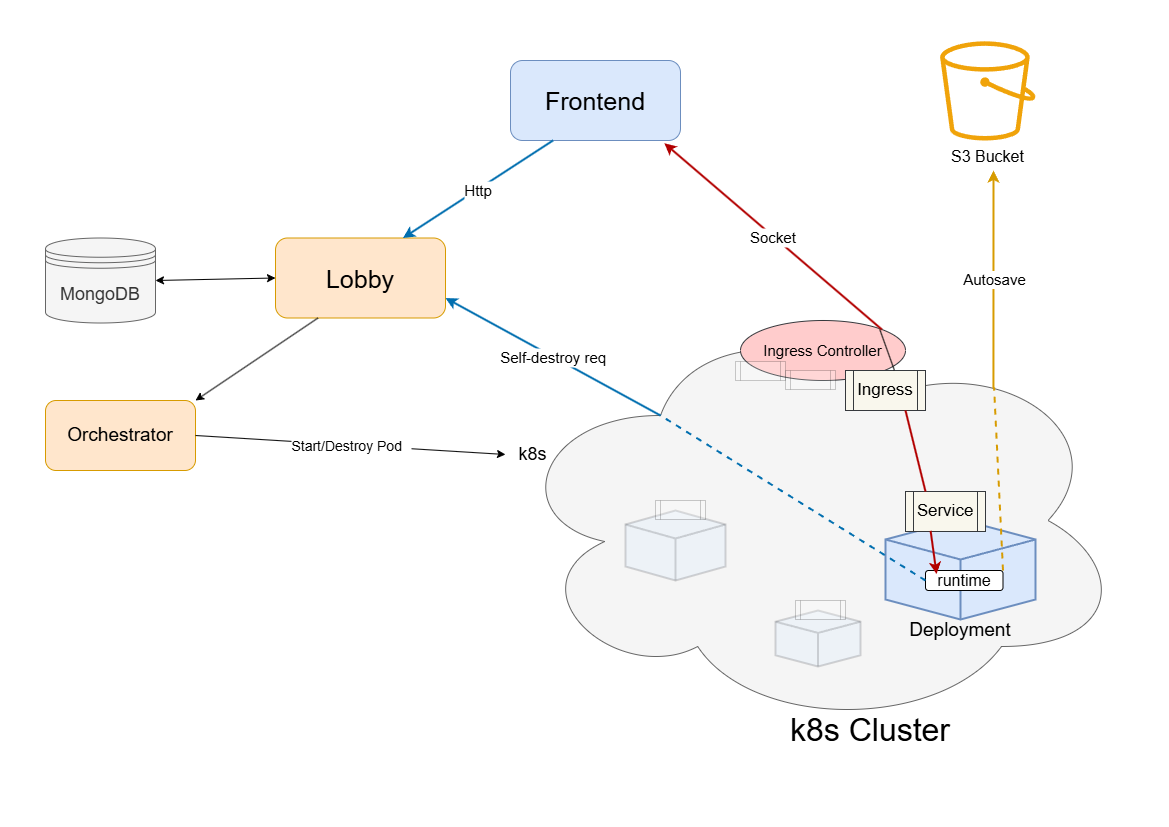

The diagram above was exported from draw.io. Its source (the exported page's mxGraphModel, read from the mxfile embedded in the PNG):
<mxGraphModel dx="1178" dy="769" grid="1" gridSize="10" guides="1" tooltips="1" connect="1" arrows="1" fold="1" page="1" pageScale="1" pageWidth="1169" pageHeight="827" math="0" shadow="0">
  <root>
    <mxCell id="0" />
    <mxCell id="1" parent="0" />
    <mxCell id="kAVpCTSksHdUBhJ19srZ-1" value="Frontend" style="rounded=1;whiteSpace=wrap;html=1;fillColor=#dae8fc;strokeColor=#6c8ebf;fontSize=25;" parent="1" vertex="1">
      <mxGeometry x="510" y="60" width="170" height="80" as="geometry" />
    </mxCell>
    <mxCell id="WpPOJlUhhz3slqZhYghX-2" value="Lobby" style="rounded=1;whiteSpace=wrap;html=1;fillColor=#ffe6cc;strokeColor=#d79b00;fontSize=25;" parent="1" vertex="1">
      <mxGeometry x="275" y="237.5" width="170" height="80" as="geometry" />
    </mxCell>
    <mxCell id="WpPOJlUhhz3slqZhYghX-3" value="Orchestrator" style="rounded=1;whiteSpace=wrap;html=1;fillColor=#ffe6cc;strokeColor=#d79b00;fontSize=19;" parent="1" vertex="1">
      <mxGeometry x="45" y="400" width="150" height="70" as="geometry" />
    </mxCell>
    <mxCell id="WpPOJlUhhz3slqZhYghX-4" value="MongoDB" style="shape=datastore;whiteSpace=wrap;html=1;fillColor=#f5f5f5;strokeColor=#666666;fontColor=#333333;fontSize=18;" parent="1" vertex="1">
      <mxGeometry x="45" y="237.5" width="110" height="85" as="geometry" />
    </mxCell>
    <mxCell id="WpPOJlUhhz3slqZhYghX-5" value="" style="ellipse;shape=cloud;whiteSpace=wrap;html=1;fillColor=#f5f5f5;strokeColor=#666666;fontColor=#333333;" parent="1" vertex="1">
      <mxGeometry x="505" y="310" width="620" height="420" as="geometry" />
    </mxCell>
    <mxCell id="WpPOJlUhhz3slqZhYghX-9" value="k8s Cluster" style="text;strokeColor=none;align=center;fillColor=none;html=1;verticalAlign=middle;whiteSpace=wrap;rounded=0;fontSize=32;" parent="1" vertex="1">
      <mxGeometry x="755" y="690" width="230" height="80" as="geometry" />
    </mxCell>
    <mxCell id="WpPOJlUhhz3slqZhYghX-12" value="Ingress Controller" style="ellipse;whiteSpace=wrap;html=1;fontSize=15;fillColor=#ffcccc;strokeColor=#36393d;" parent="1" vertex="1">
      <mxGeometry x="740" y="320" width="165" height="60" as="geometry" />
    </mxCell>
    <mxCell id="WpPOJlUhhz3slqZhYghX-15" value="" style="html=1;verticalLabelPosition=bottom;align=center;labelBackgroundColor=#ffffff;verticalAlign=top;strokeWidth=2;strokeColor=#6c8ebf;shadow=0;dashed=0;shape=mxgraph.ios7.icons.cube;fillColor=#dae8fc;" parent="1" vertex="1">
      <mxGeometry x="885" y="519" width="150" height="100" as="geometry" />
    </mxCell>
    <mxCell id="WpPOJlUhhz3slqZhYghX-19" value="Deployment" style="text;strokeColor=none;align=center;fillColor=none;html=1;verticalAlign=middle;whiteSpace=wrap;rounded=0;fontSize=19;" parent="1" vertex="1">
      <mxGeometry x="895" y="590" width="130" height="80" as="geometry" />
    </mxCell>
    <mxCell id="WpPOJlUhhz3slqZhYghX-20" value="" style="html=1;verticalLabelPosition=bottom;align=center;labelBackgroundColor=#ffffff;verticalAlign=top;strokeWidth=2;strokeColor=#36393d;shadow=0;dashed=0;shape=mxgraph.ios7.icons.cube;opacity=20;fillColor=#cce5ff;" parent="1" vertex="1">
      <mxGeometry x="625" y="510" width="100" height="70" as="geometry" />
    </mxCell>
    <mxCell id="WpPOJlUhhz3slqZhYghX-22" value="" style="html=1;verticalLabelPosition=bottom;align=center;labelBackgroundColor=#ffffff;verticalAlign=top;strokeWidth=2;strokeColor=#36393d;shadow=0;dashed=0;shape=mxgraph.ios7.icons.cube;opacity=20;fillColor=#cce5ff;" parent="1" vertex="1">
      <mxGeometry x="775" y="610" width="85" height="56" as="geometry" />
    </mxCell>
    <mxCell id="WpPOJlUhhz3slqZhYghX-24" value="Ingress" style="shape=process;whiteSpace=wrap;html=1;backgroundOutline=1;fontSize=17;fillColor=#f9f7ed;strokeColor=#36393d;" parent="1" vertex="1">
      <mxGeometry x="845" y="370" width="80" height="40" as="geometry" />
    </mxCell>
    <mxCell id="WpPOJlUhhz3slqZhYghX-25" value="Service" style="shape=process;whiteSpace=wrap;html=1;backgroundOutline=1;fontSize=17;fillColor=#f9f7ed;strokeColor=#36393d;" parent="1" vertex="1">
      <mxGeometry x="905" y="491" width="80" height="40" as="geometry" />
    </mxCell>
    <mxCell id="WpPOJlUhhz3slqZhYghX-26" value="" style="shape=process;whiteSpace=wrap;html=1;backgroundOutline=1;opacity=20;" parent="1" vertex="1">
      <mxGeometry x="655" y="500" width="50" height="19" as="geometry" />
    </mxCell>
    <mxCell id="WpPOJlUhhz3slqZhYghX-29" value="" style="shape=process;whiteSpace=wrap;html=1;backgroundOutline=1;opacity=20;" parent="1" vertex="1">
      <mxGeometry x="795" y="600" width="50" height="19" as="geometry" />
    </mxCell>
    <mxCell id="WpPOJlUhhz3slqZhYghX-30" value="" style="shape=process;whiteSpace=wrap;html=1;backgroundOutline=1;opacity=20;" parent="1" vertex="1">
      <mxGeometry x="785" y="370" width="50" height="19" as="geometry" />
    </mxCell>
    <mxCell id="WpPOJlUhhz3slqZhYghX-31" value="" style="shape=process;whiteSpace=wrap;html=1;backgroundOutline=1;opacity=20;" parent="1" vertex="1">
      <mxGeometry x="735" y="361" width="50" height="19" as="geometry" />
    </mxCell>
    <mxCell id="WpPOJlUhhz3slqZhYghX-35" value="" style="endArrow=none;html=1;rounded=0;exitX=0.611;exitY=-0.007;exitDx=0;exitDy=0;exitPerimeter=0;entryX=0.844;entryY=0.148;entryDx=0;entryDy=0;entryPerimeter=0;" parent="1" source="WpPOJlUhhz3slqZhYghX-24" target="WpPOJlUhhz3slqZhYghX-12" edge="1">
      <mxGeometry width="50" height="50" relative="1" as="geometry">
        <mxPoint x="915" y="380" as="sourcePoint" />
        <mxPoint x="875" y="300" as="targetPoint" />
      </mxGeometry>
    </mxCell>
    <mxCell id="WpPOJlUhhz3slqZhYghX-38" value="" style="endArrow=classic;startArrow=classic;html=1;rounded=0;entryX=0;entryY=0.5;entryDx=0;entryDy=0;exitX=1;exitY=0.5;exitDx=0;exitDy=0;" parent="1" source="WpPOJlUhhz3slqZhYghX-4" target="WpPOJlUhhz3slqZhYghX-2" edge="1">
      <mxGeometry width="50" height="50" relative="1" as="geometry">
        <mxPoint x="245" y="290" as="sourcePoint" />
        <mxPoint x="295" y="240" as="targetPoint" />
      </mxGeometry>
    </mxCell>
    <mxCell id="WpPOJlUhhz3slqZhYghX-39" value="" style="endArrow=classic;html=1;rounded=0;entryX=1;entryY=0;entryDx=0;entryDy=0;exitX=0.25;exitY=1;exitDx=0;exitDy=0;" parent="1" source="WpPOJlUhhz3slqZhYghX-2" target="WpPOJlUhhz3slqZhYghX-3" edge="1">
      <mxGeometry width="50" height="50" relative="1" as="geometry">
        <mxPoint x="605" y="460" as="sourcePoint" />
        <mxPoint x="655" y="410" as="targetPoint" />
      </mxGeometry>
    </mxCell>
    <mxCell id="WpPOJlUhhz3slqZhYghX-47" value="k8s&amp;nbsp;" style="text;strokeColor=none;align=center;fillColor=none;html=1;verticalAlign=middle;whiteSpace=wrap;rounded=0;fontSize=18;" parent="1" vertex="1">
      <mxGeometry x="505" y="439" width="60" height="30" as="geometry" />
    </mxCell>
    <mxCell id="WpPOJlUhhz3slqZhYghX-49" value="" style="endArrow=classic;html=1;rounded=0;exitX=0.25;exitY=0.25;exitDx=0;exitDy=0;exitPerimeter=0;fillColor=#1ba1e2;strokeColor=#006EAF;strokeWidth=2;entryX=1;entryY=0.75;entryDx=0;entryDy=0;" parent="1" source="WpPOJlUhhz3slqZhYghX-5" edge="1" target="WpPOJlUhhz3slqZhYghX-2">
      <mxGeometry relative="1" as="geometry">
        <mxPoint x="585" y="430" as="sourcePoint" />
        <mxPoint x="485" y="310" as="targetPoint" />
      </mxGeometry>
    </mxCell>
    <mxCell id="WpPOJlUhhz3slqZhYghX-50" value="Self-destroy req" style="edgeLabel;resizable=0;;align=center;verticalAlign=middle;rotation=0;fontSize=15;" parent="WpPOJlUhhz3slqZhYghX-49" connectable="0" vertex="1">
      <mxGeometry relative="1" as="geometry" />
    </mxCell>
    <mxCell id="WpPOJlUhhz3slqZhYghX-56" value="" style="endArrow=classic;html=1;rounded=0;exitX=1;exitY=0.5;exitDx=0;exitDy=0;entryX=0;entryY=0.5;entryDx=0;entryDy=0;" parent="1" source="WpPOJlUhhz3slqZhYghX-3" target="WpPOJlUhhz3slqZhYghX-47" edge="1">
      <mxGeometry relative="1" as="geometry">
        <mxPoint x="585" y="420" as="sourcePoint" />
        <mxPoint x="685" y="420" as="targetPoint" />
      </mxGeometry>
    </mxCell>
    <mxCell id="WpPOJlUhhz3slqZhYghX-57" value="Start/Destroy Pod  " style="edgeLabel;resizable=0;;align=center;verticalAlign=middle;fontSize=14;" parent="WpPOJlUhhz3slqZhYghX-56" connectable="0" vertex="1">
      <mxGeometry relative="1" as="geometry" />
    </mxCell>
    <mxCell id="WpPOJlUhhz3slqZhYghX-60" value="" style="endArrow=classic;html=1;rounded=0;exitX=0.25;exitY=1;exitDx=0;exitDy=0;entryX=0.75;entryY=0;entryDx=0;entryDy=0;fillColor=#1ba1e2;strokeColor=#006EAF;strokeWidth=2;" parent="1" source="kAVpCTSksHdUBhJ19srZ-1" target="WpPOJlUhhz3slqZhYghX-2" edge="1">
      <mxGeometry relative="1" as="geometry">
        <mxPoint x="450" y="250" as="sourcePoint" />
        <mxPoint x="550" y="250" as="targetPoint" />
      </mxGeometry>
    </mxCell>
    <mxCell id="WpPOJlUhhz3slqZhYghX-61" value="Http" style="edgeLabel;resizable=0;;align=center;verticalAlign=middle;fontSize=15;" parent="WpPOJlUhhz3slqZhYghX-60" connectable="0" vertex="1">
      <mxGeometry relative="1" as="geometry" />
    </mxCell>
    <mxCell id="WpPOJlUhhz3slqZhYghX-62" value="" style="endArrow=classic;html=1;rounded=0;entryX=0.905;entryY=1.034;entryDx=0;entryDy=0;entryPerimeter=0;exitX=1;exitY=0;exitDx=0;exitDy=0;fillColor=#e51400;strokeColor=#B20000;strokeWidth=2;" parent="1" source="WpPOJlUhhz3slqZhYghX-12" target="kAVpCTSksHdUBhJ19srZ-1" edge="1">
      <mxGeometry relative="1" as="geometry">
        <mxPoint x="550" y="230" as="sourcePoint" />
        <mxPoint x="650" y="230" as="targetPoint" />
      </mxGeometry>
    </mxCell>
    <mxCell id="WpPOJlUhhz3slqZhYghX-63" value="Socket" style="edgeLabel;resizable=0;;align=center;verticalAlign=middle;fontSize=15;" parent="WpPOJlUhhz3slqZhYghX-62" connectable="0" vertex="1">
      <mxGeometry relative="1" as="geometry" />
    </mxCell>
    <mxCell id="cI2a1pg2PAj8e0Gv5dHM-2" value="S3 Bucket" style="sketch=0;outlineConnect=0;fillColor=#f0a30a;strokeColor=#BD7000;dashed=0;verticalLabelPosition=bottom;verticalAlign=top;align=center;html=1;fontSize=16;fontStyle=0;aspect=fixed;pointerEvents=1;shape=mxgraph.aws4.bucket;fontColor=#000000;" vertex="1" parent="1">
      <mxGeometry x="939.62" y="40.8" width="95.38" height="99.2" as="geometry" />
    </mxCell>
    <mxCell id="cI2a1pg2PAj8e0Gv5dHM-4" value="runtime" style="rounded=1;whiteSpace=wrap;html=1;fontSize=16;" vertex="1" parent="1">
      <mxGeometry x="925" y="570" width="77.5" height="20" as="geometry" />
    </mxCell>
    <mxCell id="cI2a1pg2PAj8e0Gv5dHM-6" value="" style="endArrow=none;dashed=1;html=1;rounded=0;entryX=0.25;entryY=0.25;entryDx=0;entryDy=0;entryPerimeter=0;exitX=0;exitY=0.5;exitDx=0;exitDy=0;fillColor=#1ba1e2;strokeColor=#006EAF;strokeWidth=2;" edge="1" parent="1" source="cI2a1pg2PAj8e0Gv5dHM-4" target="WpPOJlUhhz3slqZhYghX-5">
      <mxGeometry width="50" height="50" relative="1" as="geometry">
        <mxPoint x="575" y="430" as="sourcePoint" />
        <mxPoint x="625" y="380" as="targetPoint" />
      </mxGeometry>
    </mxCell>
    <mxCell id="cI2a1pg2PAj8e0Gv5dHM-7" value="" style="endArrow=none;dashed=1;html=1;rounded=0;exitX=1;exitY=0;exitDx=0;exitDy=0;entryX=0.788;entryY=0.183;entryDx=0;entryDy=0;entryPerimeter=0;fillColor=#ffcd28;strokeColor=#d79b00;strokeWidth=2;gradientColor=#ffa500;" edge="1" parent="1" source="cI2a1pg2PAj8e0Gv5dHM-4" target="WpPOJlUhhz3slqZhYghX-5">
      <mxGeometry width="50" height="50" relative="1" as="geometry">
        <mxPoint x="575" y="430" as="sourcePoint" />
        <mxPoint x="625" y="380" as="targetPoint" />
      </mxGeometry>
    </mxCell>
    <mxCell id="cI2a1pg2PAj8e0Gv5dHM-9" value="" style="endArrow=classic;html=1;rounded=0;exitX=0.787;exitY=0.185;exitDx=0;exitDy=0;exitPerimeter=0;fillColor=#ffcd28;strokeColor=#d79b00;strokeWidth=2;gradientColor=#ffa500;" edge="1" parent="1" source="WpPOJlUhhz3slqZhYghX-5">
      <mxGeometry relative="1" as="geometry">
        <mxPoint x="555" y="410" as="sourcePoint" />
        <mxPoint x="993" y="170" as="targetPoint" />
      </mxGeometry>
    </mxCell>
    <mxCell id="cI2a1pg2PAj8e0Gv5dHM-10" value="Autosave" style="edgeLabel;resizable=0;html=1;;align=center;verticalAlign=middle;fontSize=15;" connectable="0" vertex="1" parent="cI2a1pg2PAj8e0Gv5dHM-9">
      <mxGeometry relative="1" as="geometry" />
    </mxCell>
    <mxCell id="cI2a1pg2PAj8e0Gv5dHM-13" value="" style="endArrow=none;html=1;rounded=0;entryX=0.75;entryY=1;entryDx=0;entryDy=0;exitX=0.25;exitY=0;exitDx=0;exitDy=0;fillColor=#e51400;strokeColor=#B20000;strokeWidth=2;" edge="1" parent="1" source="WpPOJlUhhz3slqZhYghX-25" target="WpPOJlUhhz3slqZhYghX-24">
      <mxGeometry width="50" height="50" relative="1" as="geometry">
        <mxPoint x="575" y="430" as="sourcePoint" />
        <mxPoint x="625" y="380" as="targetPoint" />
      </mxGeometry>
    </mxCell>
    <mxCell id="cI2a1pg2PAj8e0Gv5dHM-14" value="" style="endArrow=classic;html=1;rounded=0;exitX=0.314;exitY=0.985;exitDx=0;exitDy=0;entryX=0.143;entryY=0.183;entryDx=0;entryDy=0;entryPerimeter=0;exitPerimeter=0;fillColor=#e51400;strokeColor=#B20000;strokeWidth=2;" edge="1" parent="1" source="WpPOJlUhhz3slqZhYghX-25" target="cI2a1pg2PAj8e0Gv5dHM-4">
      <mxGeometry width="50" height="50" relative="1" as="geometry">
        <mxPoint x="575" y="430" as="sourcePoint" />
        <mxPoint x="625" y="380" as="targetPoint" />
      </mxGeometry>
    </mxCell>
  </root>
</mxGraphModel>